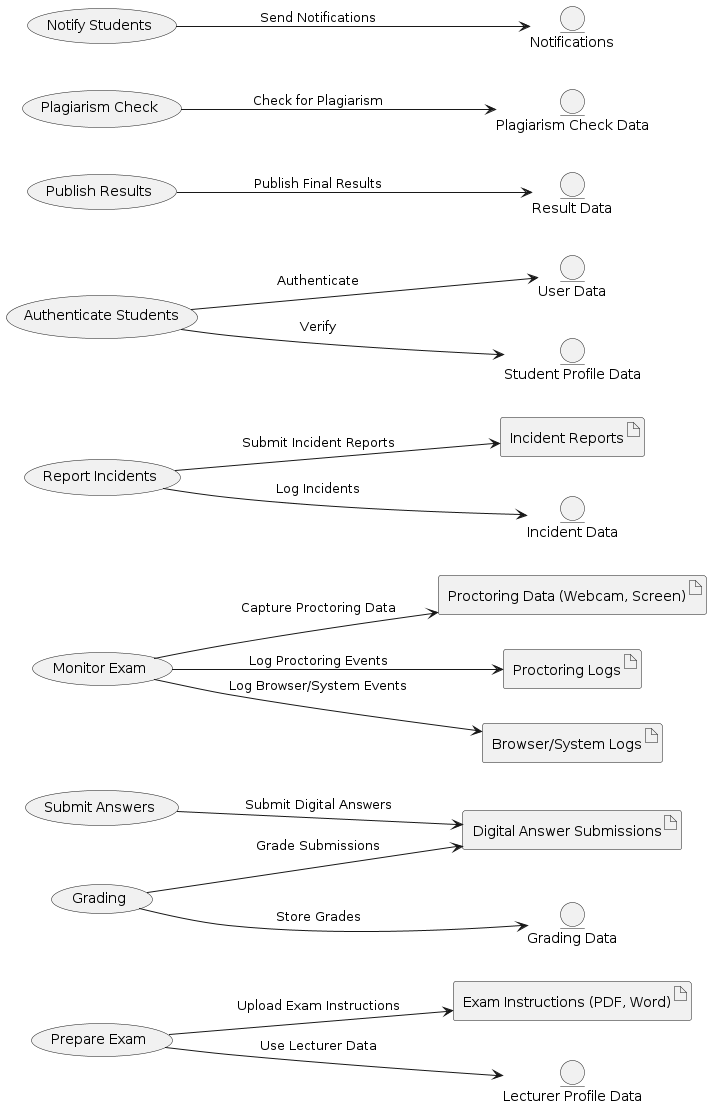

The diagram above was rendered by PlantUML. Its source (embedded in the PNG):
@startuml

left to right direction



  artifact "Exam Instructions (PDF, Word)" as A1
  artifact "Digital Answer Submissions" as A2
  artifact "Proctoring Data (Webcam, Screen)" as A3
  artifact "Proctoring Logs" as A4
  artifact "Incident Reports" as A5
  artifact "Browser/System Logs" as A6

  entity "User Data" as UD
  entity "Lecturer Profile Data" as LPD
  entity "Student Profile Data" as SPD
  entity "Grading Data" as GD
  entity "Result Data" as RD
  entity "Incident Data" as ID
  entity "Plagiarism Check Data" as PCD
  entity "Notifications" as NTF

  usecase "Prepare Exam" as P1
  usecase "Authenticate Students" as P2
  usecase "Monitor Exam" as P3
  usecase "Submit Answers" as P4
  usecase "Plagiarism Check" as P5
  usecase "Grading" as P6
  usecase "Publish Results" as P7
  usecase "Notify Students" as P8
  usecase "Report Incidents" as P9

  P1 --> LPD: "Use Lecturer Data"
  P1 --> A1 : "Upload Exam Instructions"
  P2 --> UD : "Authenticate"
  P2 --> SPD : "Verify"
  P3 --> A3 : "Capture Proctoring Data"
  P3 --> A4 : "Log Proctoring Events"
  P3 --> A6 : "Log Browser/System Events"
  P4 --> A2 : "Submit Digital Answers"
  P5 --> PCD : "Check for Plagiarism"
  P6 --> A2 : "Grade Submissions"
  P6 --> GD : "Store Grades"
  P7 --> RD : "Publish Final Results"
  P8 --> NTF : "Send Notifications"
  P9 --> A5 : "Submit Incident Reports"
  P9 --> ID : "Log Incidents"
  


@enduml